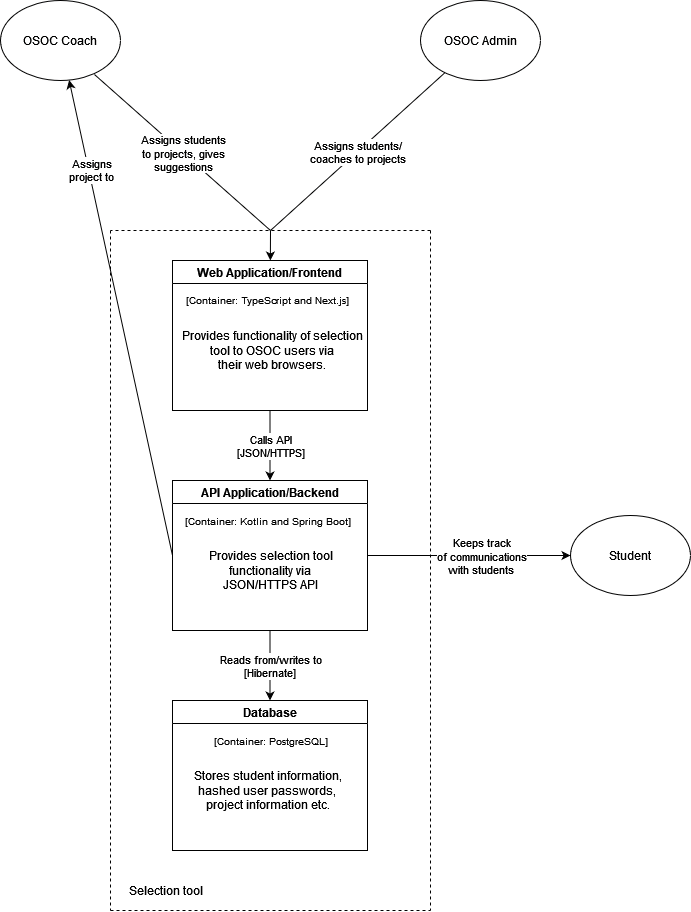

The diagram above was exported from draw.io. Its source (the exported page's mxGraphModel, read from the mxfile embedded in the PNG):
<mxGraphModel dx="1422" dy="780" grid="1" gridSize="10" guides="1" tooltips="1" connect="1" arrows="1" fold="1" page="1" pageScale="1" pageWidth="850" pageHeight="1100" background="#FFFFFF" math="0" shadow="0">
  <root>
    <mxCell id="0" />
    <mxCell id="1" parent="0" />
    <mxCell id="CF--ckBnNPfTJrwJrHUP-1" value="&lt;div&gt;OSOC Coach&lt;/div&gt;" style="ellipse;whiteSpace=wrap;html=1;" parent="1" vertex="1">
      <mxGeometry x="130" y="50" width="120" height="80" as="geometry" />
    </mxCell>
    <mxCell id="CF--ckBnNPfTJrwJrHUP-2" value="&lt;div&gt;OSOC Admin&lt;/div&gt;" style="ellipse;whiteSpace=wrap;html=1;" parent="1" vertex="1">
      <mxGeometry x="550" y="50" width="120" height="80" as="geometry" />
    </mxCell>
    <mxCell id="CF--ckBnNPfTJrwJrHUP-4" value="" style="endArrow=none;html=1;rounded=0;exitX=0.783;exitY=0.925;exitDx=0;exitDy=0;exitPerimeter=0;endFill=0;" parent="1" source="CF--ckBnNPfTJrwJrHUP-1" edge="1">
      <mxGeometry relative="1" as="geometry">
        <mxPoint x="370" y="370" as="sourcePoint" />
        <mxPoint x="400" y="280" as="targetPoint" />
      </mxGeometry>
    </mxCell>
    <mxCell id="CF--ckBnNPfTJrwJrHUP-5" value="&lt;div&gt;Assigns students&lt;/div&gt;&lt;div&gt;to projects, gives&lt;/div&gt;suggestions" style="edgeLabel;resizable=0;html=1;align=center;verticalAlign=middle;" parent="CF--ckBnNPfTJrwJrHUP-4" connectable="0" vertex="1">
      <mxGeometry relative="1" as="geometry" />
    </mxCell>
    <mxCell id="CF--ckBnNPfTJrwJrHUP-6" value="" style="endArrow=none;html=1;rounded=0;endFill=0;" parent="1" source="CF--ckBnNPfTJrwJrHUP-2" edge="1">
      <mxGeometry relative="1" as="geometry">
        <mxPoint x="370" y="310" as="sourcePoint" />
        <mxPoint x="400" y="280" as="targetPoint" />
      </mxGeometry>
    </mxCell>
    <mxCell id="CF--ckBnNPfTJrwJrHUP-7" value="&lt;div&gt;Assigns students/&lt;/div&gt;&lt;div&gt;coaches to projects&lt;br&gt;&lt;/div&gt;" style="edgeLabel;resizable=0;html=1;align=center;verticalAlign=middle;" parent="CF--ckBnNPfTJrwJrHUP-6" connectable="0" vertex="1">
      <mxGeometry relative="1" as="geometry" />
    </mxCell>
    <mxCell id="CF--ckBnNPfTJrwJrHUP-9" value="Web Application/Frontend" style="swimlane;" parent="1" vertex="1">
      <mxGeometry x="302" y="310" width="195" height="150" as="geometry">
        <mxRectangle x="302" y="310" width="180" height="23" as="alternateBounds" />
      </mxGeometry>
    </mxCell>
    <mxCell id="CF--ckBnNPfTJrwJrHUP-11" value="[Container: TypeScript and Next.js]" style="text;html=1;align=center;verticalAlign=middle;resizable=0;points=[];autosize=1;strokeColor=none;fillColor=none;fontSize=10;" parent="CF--ckBnNPfTJrwJrHUP-9" vertex="1">
      <mxGeometry x="5" y="30" width="180" height="20" as="geometry" />
    </mxCell>
    <mxCell id="CF--ckBnNPfTJrwJrHUP-12" value="&lt;div&gt;&lt;font style=&quot;font-size: 12px&quot;&gt;Provides functionality of selection &lt;br&gt;&lt;/font&gt;&lt;/div&gt;&lt;div&gt;&lt;font style=&quot;font-size: 12px&quot;&gt;tool to OSOC users via &lt;br&gt;&lt;/font&gt;&lt;/div&gt;&lt;div&gt;&lt;font style=&quot;font-size: 12px&quot;&gt;their web browsers.&lt;br&gt;&lt;/font&gt;&lt;/div&gt;" style="text;html=1;align=center;verticalAlign=middle;resizable=0;points=[];autosize=1;strokeColor=none;fillColor=none;fontSize=10;" parent="CF--ckBnNPfTJrwJrHUP-9" vertex="1">
      <mxGeometry y="70" width="200" height="40" as="geometry" />
    </mxCell>
    <mxCell id="CF--ckBnNPfTJrwJrHUP-10" value="" style="endArrow=classic;html=1;rounded=0;" parent="1" target="CF--ckBnNPfTJrwJrHUP-9" edge="1">
      <mxGeometry width="50" height="50" relative="1" as="geometry">
        <mxPoint x="400" y="280" as="sourcePoint" />
        <mxPoint x="400" y="310" as="targetPoint" />
      </mxGeometry>
    </mxCell>
    <mxCell id="CF--ckBnNPfTJrwJrHUP-13" value="API Application/Backend" style="swimlane;fontSize=12;" parent="1" vertex="1">
      <mxGeometry x="302" y="530" width="195" height="150" as="geometry" />
    </mxCell>
    <mxCell id="CF--ckBnNPfTJrwJrHUP-14" value="&lt;font style=&quot;font-size: 10px&quot;&gt;[Container: Kotlin and Spring Boot]&lt;/font&gt;" style="text;html=1;align=center;verticalAlign=middle;resizable=0;points=[];autosize=1;strokeColor=none;fillColor=none;fontSize=12;" parent="CF--ckBnNPfTJrwJrHUP-13" vertex="1">
      <mxGeometry x="5" y="30" width="180" height="20" as="geometry" />
    </mxCell>
    <mxCell id="CF--ckBnNPfTJrwJrHUP-18" value="&lt;div&gt;&lt;font style=&quot;font-size: 12px&quot;&gt;Provides selection tool &lt;br&gt;&lt;/font&gt;&lt;/div&gt;&lt;div&gt;&lt;font style=&quot;font-size: 12px&quot;&gt;functionality via &lt;br&gt;&lt;/font&gt;&lt;/div&gt;&lt;div&gt;&lt;font style=&quot;font-size: 12px&quot;&gt;JSON/HTTPS API&lt;/font&gt;&lt;/div&gt;" style="text;html=1;align=center;verticalAlign=middle;resizable=0;points=[];autosize=1;strokeColor=none;fillColor=none;fontSize=11;" parent="CF--ckBnNPfTJrwJrHUP-13" vertex="1">
      <mxGeometry x="27.5" y="70" width="140" height="40" as="geometry" />
    </mxCell>
    <mxCell id="CF--ckBnNPfTJrwJrHUP-15" value="" style="endArrow=classic;html=1;rounded=0;fontSize=10;exitX=0.5;exitY=1;exitDx=0;exitDy=0;entryX=0.5;entryY=0;entryDx=0;entryDy=0;" parent="1" source="CF--ckBnNPfTJrwJrHUP-9" target="CF--ckBnNPfTJrwJrHUP-13" edge="1">
      <mxGeometry relative="1" as="geometry">
        <mxPoint x="370" y="520" as="sourcePoint" />
        <mxPoint x="470" y="520" as="targetPoint" />
      </mxGeometry>
    </mxCell>
    <mxCell id="CF--ckBnNPfTJrwJrHUP-16" value="&lt;div style=&quot;font-size: 11px&quot;&gt;&lt;font style=&quot;font-size: 11px&quot;&gt;Calls API&lt;/font&gt;&lt;/div&gt;&lt;div style=&quot;font-size: 11px&quot;&gt;&lt;font style=&quot;font-size: 11px&quot;&gt;[JSON/HTTPS]&lt;/font&gt;&lt;/div&gt;" style="edgeLabel;resizable=0;html=1;align=center;verticalAlign=middle;fontSize=10;" parent="CF--ckBnNPfTJrwJrHUP-15" connectable="0" vertex="1">
      <mxGeometry relative="1" as="geometry" />
    </mxCell>
    <mxCell id="CF--ckBnNPfTJrwJrHUP-19" value="Database" style="swimlane;fontSize=12;" parent="1" vertex="1">
      <mxGeometry x="302" y="750" width="195" height="150" as="geometry" />
    </mxCell>
    <mxCell id="CF--ckBnNPfTJrwJrHUP-22" value="&lt;font style=&quot;font-size: 10px&quot;&gt;[Container: PostgreSQL]&lt;br&gt;&lt;/font&gt;" style="text;html=1;align=center;verticalAlign=middle;resizable=0;points=[];autosize=1;strokeColor=none;fillColor=none;fontSize=11;" parent="CF--ckBnNPfTJrwJrHUP-19" vertex="1">
      <mxGeometry x="32.5" y="30" width="130" height="20" as="geometry" />
    </mxCell>
    <mxCell id="CF--ckBnNPfTJrwJrHUP-23" value="&lt;div&gt;&lt;font style=&quot;font-size: 12px&quot;&gt;Stores student information, &lt;br&gt;&lt;/font&gt;&lt;/div&gt;&lt;div&gt;&lt;font style=&quot;font-size: 12px&quot;&gt;hashed user passwords, &lt;br&gt;&lt;/font&gt;&lt;/div&gt;&lt;div&gt;&lt;font style=&quot;font-size: 12px&quot;&gt;project information etc.&lt;/font&gt;&lt;/div&gt;" style="text;html=1;align=center;verticalAlign=middle;resizable=0;points=[];autosize=1;strokeColor=none;fillColor=none;fontSize=10;" parent="CF--ckBnNPfTJrwJrHUP-19" vertex="1">
      <mxGeometry x="15" y="70" width="160" height="40" as="geometry" />
    </mxCell>
    <mxCell id="CF--ckBnNPfTJrwJrHUP-20" value="" style="endArrow=classic;html=1;rounded=0;fontSize=12;exitX=0.5;exitY=1;exitDx=0;exitDy=0;entryX=0.5;entryY=0;entryDx=0;entryDy=0;" parent="1" source="CF--ckBnNPfTJrwJrHUP-13" target="CF--ckBnNPfTJrwJrHUP-19" edge="1">
      <mxGeometry relative="1" as="geometry">
        <mxPoint x="370" y="610" as="sourcePoint" />
        <mxPoint x="470" y="610" as="targetPoint" />
      </mxGeometry>
    </mxCell>
    <mxCell id="CF--ckBnNPfTJrwJrHUP-21" value="&lt;div style=&quot;font-size: 11px&quot;&gt;&lt;font style=&quot;font-size: 11px&quot;&gt;Reads from/writes to&lt;/font&gt;&lt;/div&gt;&lt;div style=&quot;font-size: 11px&quot;&gt;&lt;font style=&quot;font-size: 11px&quot;&gt;[Hibernate]&lt;br&gt;&lt;/font&gt;&lt;/div&gt;" style="edgeLabel;resizable=0;html=1;align=center;verticalAlign=middle;fontSize=12;" parent="CF--ckBnNPfTJrwJrHUP-20" connectable="0" vertex="1">
      <mxGeometry relative="1" as="geometry" />
    </mxCell>
    <mxCell id="CF--ckBnNPfTJrwJrHUP-24" value="Student" style="ellipse;whiteSpace=wrap;html=1;fontSize=12;" parent="1" vertex="1">
      <mxGeometry x="700" y="565" width="120" height="80" as="geometry" />
    </mxCell>
    <mxCell id="CF--ckBnNPfTJrwJrHUP-25" value="" style="endArrow=classic;html=1;rounded=0;fontSize=12;exitX=1;exitY=0.5;exitDx=0;exitDy=0;" parent="1" source="CF--ckBnNPfTJrwJrHUP-13" target="CF--ckBnNPfTJrwJrHUP-24" edge="1">
      <mxGeometry relative="1" as="geometry">
        <mxPoint x="370" y="490" as="sourcePoint" />
        <mxPoint x="470" y="490" as="targetPoint" />
      </mxGeometry>
    </mxCell>
    <mxCell id="CF--ckBnNPfTJrwJrHUP-26" value="&lt;div style=&quot;font-size: 11px&quot;&gt;&lt;font style=&quot;font-size: 11px&quot;&gt;Keeps track&lt;/font&gt;&lt;/div&gt;&lt;div style=&quot;font-size: 11px&quot;&gt;&lt;font style=&quot;font-size: 11px&quot;&gt;of communications&lt;/font&gt;&lt;/div&gt;&lt;div style=&quot;font-size: 11px&quot;&gt;&lt;font style=&quot;font-size: 11px&quot;&gt;with students&lt;br&gt;&lt;/font&gt;&lt;/div&gt;" style="edgeLabel;resizable=0;html=1;align=center;verticalAlign=middle;fontSize=12;" parent="CF--ckBnNPfTJrwJrHUP-25" connectable="0" vertex="1">
      <mxGeometry relative="1" as="geometry">
        <mxPoint x="11" as="offset" />
      </mxGeometry>
    </mxCell>
    <mxCell id="CF--ckBnNPfTJrwJrHUP-29" value="" style="endArrow=none;dashed=1;html=1;rounded=0;fontSize=11;" parent="1" edge="1">
      <mxGeometry width="50" height="50" relative="1" as="geometry">
        <mxPoint x="240" y="280" as="sourcePoint" />
        <mxPoint x="240" y="960" as="targetPoint" />
      </mxGeometry>
    </mxCell>
    <mxCell id="CF--ckBnNPfTJrwJrHUP-30" value="" style="endArrow=none;dashed=1;html=1;rounded=0;fontSize=11;" parent="1" edge="1">
      <mxGeometry width="50" height="50" relative="1" as="geometry">
        <mxPoint x="240" y="960" as="sourcePoint" />
        <mxPoint x="560" y="960" as="targetPoint" />
      </mxGeometry>
    </mxCell>
    <mxCell id="CF--ckBnNPfTJrwJrHUP-31" value="" style="endArrow=none;dashed=1;html=1;rounded=0;fontSize=11;" parent="1" edge="1">
      <mxGeometry width="50" height="50" relative="1" as="geometry">
        <mxPoint x="560" y="280" as="sourcePoint" />
        <mxPoint x="560" y="960" as="targetPoint" />
      </mxGeometry>
    </mxCell>
    <mxCell id="CF--ckBnNPfTJrwJrHUP-32" value="" style="endArrow=none;dashed=1;html=1;rounded=0;fontSize=11;" parent="1" edge="1">
      <mxGeometry width="50" height="50" relative="1" as="geometry">
        <mxPoint x="560" y="280" as="sourcePoint" />
        <mxPoint x="240" y="280" as="targetPoint" />
      </mxGeometry>
    </mxCell>
    <mxCell id="CF--ckBnNPfTJrwJrHUP-33" value="&lt;font style=&quot;font-size: 12px&quot;&gt;Selection tool&lt;br&gt;&lt;/font&gt;" style="text;html=1;align=center;verticalAlign=middle;resizable=0;points=[];autosize=1;strokeColor=none;fillColor=none;fontSize=11;" parent="1" vertex="1">
      <mxGeometry x="250" y="930" width="90" height="20" as="geometry" />
    </mxCell>
    <mxCell id="CF--ckBnNPfTJrwJrHUP-34" value="" style="endArrow=classic;html=1;rounded=0;fontSize=12;exitX=0;exitY=0.5;exitDx=0;exitDy=0;" parent="1" source="CF--ckBnNPfTJrwJrHUP-13" target="CF--ckBnNPfTJrwJrHUP-1" edge="1">
      <mxGeometry relative="1" as="geometry">
        <mxPoint x="370" y="460" as="sourcePoint" />
        <mxPoint x="470" y="460" as="targetPoint" />
      </mxGeometry>
    </mxCell>
    <mxCell id="CF--ckBnNPfTJrwJrHUP-35" value="&lt;div style=&quot;font-size: 11px&quot;&gt;&lt;font style=&quot;font-size: 11px&quot;&gt;Assigns&lt;/font&gt;&lt;/div&gt;&lt;div style=&quot;font-size: 11px&quot;&gt;&lt;font style=&quot;font-size: 11px&quot;&gt;project to&lt;br&gt;&lt;/font&gt;&lt;/div&gt;" style="edgeLabel;resizable=0;html=1;align=center;verticalAlign=middle;fontSize=12;" parent="CF--ckBnNPfTJrwJrHUP-34" connectable="0" vertex="1">
      <mxGeometry relative="1" as="geometry">
        <mxPoint x="-30" y="-148" as="offset" />
      </mxGeometry>
    </mxCell>
  </root>
</mxGraphModel>